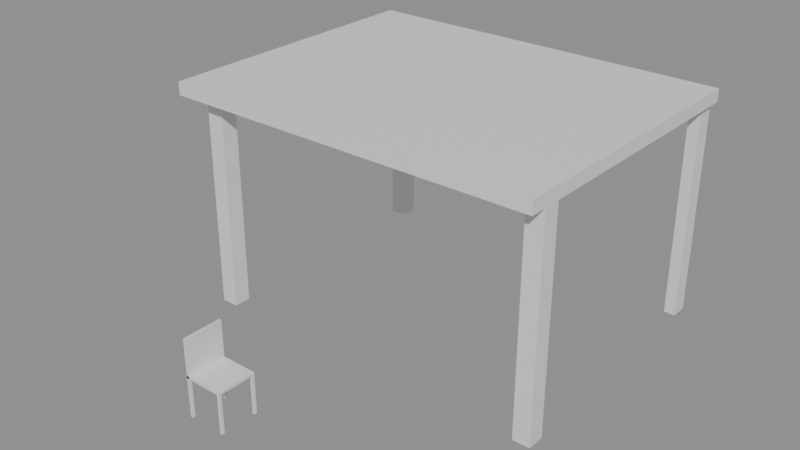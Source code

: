 # Source: e1623_after.blend  (saved by Blender 5.2.44; exported with 4.5.12 LTS)
import bpy
from mathutils import Matrix  # noqa: F401  (used for matrix-valued properties, if any)

bpy.ops.wm.read_factory_settings(use_empty=True)
scene = bpy.context.scene
scene.name = 'Scene'

# ---- materials (node trees are filled in below, after node groups)
mat_madera_roble = bpy.data.materials.new('Madera_Roble')
mat_madera = bpy.data.materials.new('Madera')

# ---- material node trees
mat_madera_roble.use_nodes = True; mat_madera_roble.node_tree.nodes.clear()
_N = mat_madera_roble.node_tree.nodes; _L = mat_madera_roble.node_tree.links
n0 = _N.new('ShaderNodeBsdfPrincipled'); n0.name = 'Principled BSDF'; n0.location = (-200, 100)
n0.inputs[3].default_value = 1.45
n0.inputs[10].default_value = 0.005
n1 = _N.new('ShaderNodeOutputMaterial'); n1.name = 'Material Output'; n1.location = (200, 100)
_L.new(n0.outputs[0], n1.inputs[0])
n1.is_active_output = True
mat_madera.use_nodes = True; mat_madera.node_tree.nodes.clear()
_N = mat_madera.node_tree.nodes; _L = mat_madera.node_tree.links
n0 = _N.new('ShaderNodeBsdfPrincipled'); n0.name = 'Principled BSDF'; n0.location = (-200, 100)
n0.inputs[3].default_value = 1.45
n0.inputs[10].default_value = 0.005
n1 = _N.new('ShaderNodeOutputMaterial'); n1.name = 'Material Output'; n1.location = (200, 100)
_L.new(n0.outputs[0], n1.inputs[0])
n1.is_active_output = True

# ---- meshes
me_columna_ne_cuerpo_mesh = bpy.data.meshes.new('Columna_NE_Cuerpo_mesh')
me_columna_ne_cuerpo_mesh.from_pydata([(0.0, 0.0, 0.0), (0.13, 0.0, 0.0), (0.13, 0.2, 0.0), (0.0, 0.2, 0.0), (0.0, 0.0, 2.5), (0.13, 0.0, 2.5), (0.13, 0.2, 2.5), (0.0, 0.2, 2.5)], [], [(0, 1, 2, 3), (4, 5, 6, 7), (0, 1, 5, 4), (1, 2, 6, 5), (2, 3, 7, 6), (3, 0, 4, 7)])
me_columna_ne_cuerpo_mesh.materials.append(mat_madera_roble)
me_columna_ne_cuerpo_mesh.update()
me_columna_no_cuerpo_mesh = bpy.data.meshes.new('Columna_NO_Cuerpo_mesh')
me_columna_no_cuerpo_mesh.from_pydata([(0.0, 0.0, 0.0), (0.2, 0.0, 0.0), (0.2, 0.2, 0.0), (0.0, 0.2, 0.0), (0.0, 0.0, 2.5), (0.2, 0.0, 2.5), (0.2, 0.2, 2.5), (0.0, 0.2, 2.5)], [], [(0, 1, 2, 3), (4, 5, 6, 7), (0, 1, 5, 4), (1, 2, 6, 5), (2, 3, 7, 6), (3, 0, 4, 7)])
me_columna_no_cuerpo_mesh.materials.append(mat_madera_roble)
me_columna_no_cuerpo_mesh.update()
me_columna_se_cuerpo_mesh = bpy.data.meshes.new('Columna_SE_Cuerpo_mesh')
me_columna_se_cuerpo_mesh.from_pydata([(0.0, 0.0, 0.0), (0.2, 0.0, 0.0), (0.2, 0.2, 0.0), (0.0, 0.2, 0.0), (0.0, 0.0, 2.5), (0.2, 0.0, 2.5), (0.2, 0.2, 2.5), (0.0, 0.2, 2.5)], [], [(0, 1, 2, 3), (4, 5, 6, 7), (0, 1, 5, 4), (1, 2, 6, 5), (2, 3, 7, 6), (3, 0, 4, 7)])
me_columna_se_cuerpo_mesh.materials.append(mat_madera_roble)
me_columna_se_cuerpo_mesh.update()
me_columna_so_cuerpo_mesh = bpy.data.meshes.new('Columna_SO_Cuerpo_mesh')
me_columna_so_cuerpo_mesh.from_pydata([(0.0, 0.0, 0.0), (0.2, 0.0, 0.0), (0.2, 0.2, 0.0), (0.0, 0.2, 0.0), (0.0, 0.0, 2.5), (0.2, 0.0, 2.5), (0.2, 0.2, 2.5), (0.0, 0.2, 2.5)], [], [(0, 1, 2, 3), (4, 5, 6, 7), (0, 1, 5, 4), (1, 2, 6, 5), (2, 3, 7, 6), (3, 0, 4, 7)])
me_columna_so_cuerpo_mesh.materials.append(mat_madera_roble)
me_columna_so_cuerpo_mesh.update()
me_techo_pergola_cuerpo_mesh = bpy.data.meshes.new('Techo_Pergola_Cuerpo_mesh')
me_techo_pergola_cuerpo_mesh.from_pydata([(0.0, 0.0, 2.5), (4.4, 0.0, 2.5), (4.4, 3.4, 2.5), (0.0, 3.4, 2.5), (0.0, 0.0, 2.65), (4.4, 0.0, 2.65), (4.4, 3.4, 2.65), (0.0, 3.4, 2.65)], [], [(0, 1, 2, 3), (4, 5, 6, 7), (0, 1, 5, 4), (1, 2, 6, 5), (2, 3, 7, 6), (3, 0, 4, 7)])
me_techo_pergola_cuerpo_mesh.materials.append(mat_madera_roble)
me_techo_pergola_cuerpo_mesh.update()
me_silla_nuevo_pata_mesh = bpy.data.meshes.new('Silla_Nuevo_Pata_mesh')
me_silla_nuevo_pata_mesh.from_pydata([(0.0, 0.0, 0.0), (0.03, 0.0, 0.0), (0.03, 0.03, 0.0), (0.0, 0.03, 0.0), (0.0, 0.0, 0.45), (0.03, 0.0, 0.45), (0.03, 0.03, 0.45), (0.0, 0.03, 0.45)], [], [(0, 1, 2, 3), (4, 5, 6, 7), (0, 1, 5, 4), (1, 2, 6, 5), (2, 3, 7, 6), (3, 0, 4, 7)])
me_silla_nuevo_pata_mesh.materials.append(mat_madera)
me_silla_nuevo_pata_mesh.update()
me_silla_nuevo_pata_mesh_001 = bpy.data.meshes.new('Silla_Nuevo_Pata_mesh.001')
me_silla_nuevo_pata_mesh_001.from_pydata([(0.0, 0.0, 0.0), (0.03, 0.0, 0.0), (0.03, 0.03, 0.0), (0.0, 0.03, 0.0), (0.0, 0.0, 0.45), (0.03, 0.0, 0.45), (0.03, 0.03, 0.45), (0.0, 0.03, 0.45)], [], [(0, 1, 2, 3), (4, 5, 6, 7), (0, 1, 5, 4), (1, 2, 6, 5), (2, 3, 7, 6), (3, 0, 4, 7)])
me_silla_nuevo_pata_mesh_001.materials.append(mat_madera)
me_silla_nuevo_pata_mesh_001.update()
me_silla_nuevo_pata_mesh_002 = bpy.data.meshes.new('Silla_Nuevo_Pata_mesh.002')
me_silla_nuevo_pata_mesh_002.from_pydata([(0.0, 0.0, 0.0), (0.03, 0.0, 0.0), (0.03, 0.03, 0.0), (0.0, 0.03, 0.0), (0.0, 0.0, 0.45), (0.03, 0.0, 0.45), (0.03, 0.03, 0.45), (0.0, 0.03, 0.45)], [], [(0, 1, 2, 3), (4, 5, 6, 7), (0, 1, 5, 4), (1, 2, 6, 5), (2, 3, 7, 6), (3, 0, 4, 7)])
me_silla_nuevo_pata_mesh_002.materials.append(mat_madera)
me_silla_nuevo_pata_mesh_002.update()
me_silla_nuevo_pata_mesh_003 = bpy.data.meshes.new('Silla_Nuevo_Pata_mesh.003')
me_silla_nuevo_pata_mesh_003.from_pydata([(0.0, 0.0, 0.0), (0.03, 0.0, 0.0), (0.03, 0.03, 0.0), (0.0, 0.03, 0.0), (0.0, 0.0, 0.45), (0.03, 0.0, 0.45), (0.03, 0.03, 0.45), (0.0, 0.03, 0.45)], [], [(0, 1, 2, 3), (4, 5, 6, 7), (0, 1, 5, 4), (1, 2, 6, 5), (2, 3, 7, 6), (3, 0, 4, 7)])
me_silla_nuevo_pata_mesh_003.materials.append(mat_madera)
me_silla_nuevo_pata_mesh_003.update()
me_silla_nuevo_asiento_mesh = bpy.data.meshes.new('Silla_Nuevo_Asiento_mesh')
me_silla_nuevo_asiento_mesh.from_pydata([(0.0, 0.0, 0.0), (0.45, 0.0, 0.0), (0.45, 0.45, 0.0), (0.0, 0.45, 0.0), (0.0, 0.0, 0.03), (0.45, 0.0, 0.03), (0.45, 0.45, 0.03), (0.0, 0.45, 0.03)], [], [(0, 1, 2, 3), (4, 5, 6, 7), (0, 1, 5, 4), (1, 2, 6, 5), (2, 3, 7, 6), (3, 0, 4, 7)])
me_silla_nuevo_asiento_mesh.materials.append(mat_madera)
me_silla_nuevo_asiento_mesh.update()
me_silla_nuevo_respaldo_mesh = bpy.data.meshes.new('Silla_Nuevo_Respaldo_mesh')
me_silla_nuevo_respaldo_mesh.from_pydata([(0.0, 0.0, 0.0), (0.03, 0.0, 0.0), (0.03, 0.45, 0.0), (0.0, 0.45, 0.0), (0.0, 0.0, 0.45), (0.03, 0.0, 0.45), (0.03, 0.45, 0.45), (0.0, 0.45, 0.45)], [], [(0, 1, 2, 3), (4, 5, 6, 7), (0, 1, 5, 4), (1, 2, 6, 5), (2, 3, 7, 6), (3, 0, 4, 7)])
me_silla_nuevo_respaldo_mesh.materials.append(mat_madera)
me_silla_nuevo_respaldo_mesh.update()

# ---- objects
ob_columna_ne = bpy.data.objects.new('Columna_NE', None)
ob_columna_ne_cuerpo = bpy.data.objects.new('Columna_NE_Cuerpo', me_columna_ne_cuerpo_mesh)
ob_columna_no = bpy.data.objects.new('Columna_NO', None)
ob_columna_no_cuerpo = bpy.data.objects.new('Columna_NO_Cuerpo', me_columna_no_cuerpo_mesh)
ob_columna_se = bpy.data.objects.new('Columna_SE', None)
ob_columna_se_cuerpo = bpy.data.objects.new('Columna_SE_Cuerpo', me_columna_se_cuerpo_mesh)
ob_columna_so = bpy.data.objects.new('Columna_SO', None)
ob_columna_so_cuerpo = bpy.data.objects.new('Columna_SO_Cuerpo', me_columna_so_cuerpo_mesh)
ob_techo_pergola_cuerpo = bpy.data.objects.new('Techo_Pergola_Cuerpo', me_techo_pergola_cuerpo_mesh)
ob_techo_pergola = bpy.data.objects.new('Techo_Pergola', None)
ob_silla_nuevo = bpy.data.objects.new('Silla_Nuevo', None)
ob_silla_nuevo_pata = bpy.data.objects.new('Silla_Nuevo_Pata', me_silla_nuevo_pata_mesh)
ob_silla_nuevo_pata_001 = bpy.data.objects.new('Silla_Nuevo_Pata.001', me_silla_nuevo_pata_mesh_001)
ob_silla_nuevo_pata_002 = bpy.data.objects.new('Silla_Nuevo_Pata.002', me_silla_nuevo_pata_mesh_002)
ob_silla_nuevo_pata_003 = bpy.data.objects.new('Silla_Nuevo_Pata.003', me_silla_nuevo_pata_mesh_003)
ob_silla_nuevo_asiento = bpy.data.objects.new('Silla_Nuevo_Asiento', me_silla_nuevo_asiento_mesh)
ob_silla_nuevo_respaldo = bpy.data.objects.new('Silla_Nuevo_Respaldo', me_silla_nuevo_respaldo_mesh)

# ---- transforms, parenting, visibility, modifiers, constraints
ob_columna_ne.location = (4.0, 3.0, 0.0)
ob_columna_ne.empty_display_type = 'ARROWS'
ob_columna_ne_cuerpo.parent = ob_columna_ne
ob_columna_ne_cuerpo.location = (0.0, 0.0, 0.0)
ob_columna_no.location = (0.0, 3.0, 0.0)
ob_columna_no.empty_display_type = 'ARROWS'
ob_columna_no_cuerpo.parent = ob_columna_no
ob_columna_no_cuerpo.location = (0.0, 0.0, 0.0)
ob_columna_se.location = (4.0, 0.0, 0.0)
ob_columna_se.empty_display_type = 'ARROWS'
ob_columna_se_cuerpo.parent = ob_columna_se
ob_columna_se_cuerpo.location = (0.0, 0.0, 0.0)
ob_columna_so.location = (0.0, 0.0, 0.0)
ob_columna_so.empty_display_type = 'ARROWS'
ob_columna_so_cuerpo.parent = ob_columna_so
ob_columna_so_cuerpo.location = (0.0, 0.0, 0.0)
ob_techo_pergola_cuerpo.parent = ob_techo_pergola
ob_techo_pergola_cuerpo.location = (-0.2, -0.2, 0.0)
ob_techo_pergola.location = (0.0, 0.0, 0.0)
ob_techo_pergola.empty_display_type = 'ARROWS'
ob_silla_nuevo.location = (1.4, -1.7, 0.0)
ob_silla_nuevo.empty_display_type = 'ARROWS'
ob_silla_nuevo_pata.parent = ob_silla_nuevo
ob_silla_nuevo_pata.location = (0.0, 0.0, 0.0)
ob_silla_nuevo_pata_001.parent = ob_silla_nuevo
ob_silla_nuevo_pata_001.location = (0.0, 0.42, 0.0)
ob_silla_nuevo_pata_002.parent = ob_silla_nuevo
ob_silla_nuevo_pata_002.location = (0.42, 0.0, 0.0)
ob_silla_nuevo_pata_003.parent = ob_silla_nuevo
ob_silla_nuevo_pata_003.location = (0.42, 0.42, 0.0)
ob_silla_nuevo_asiento.parent = ob_silla_nuevo
ob_silla_nuevo_asiento.location = (0.0, 0.0, 0.45)
ob_silla_nuevo_respaldo.parent = ob_silla_nuevo
ob_silla_nuevo_respaldo.location = (0.0, 0.0, 0.45)

# ---- collection membership
scene.collection.objects.link(ob_columna_ne)
scene.collection.objects.link(ob_columna_ne_cuerpo)
scene.collection.objects.link(ob_columna_no)
scene.collection.objects.link(ob_columna_no_cuerpo)
scene.collection.objects.link(ob_columna_se)
scene.collection.objects.link(ob_columna_se_cuerpo)
scene.collection.objects.link(ob_columna_so)
scene.collection.objects.link(ob_columna_so_cuerpo)
scene.collection.objects.link(ob_techo_pergola_cuerpo)
scene.collection.objects.link(ob_techo_pergola)
scene.collection.objects.link(ob_silla_nuevo)
scene.collection.objects.link(ob_silla_nuevo_pata)
scene.collection.objects.link(ob_silla_nuevo_pata_001)
scene.collection.objects.link(ob_silla_nuevo_pata_002)
scene.collection.objects.link(ob_silla_nuevo_pata_003)
scene.collection.objects.link(ob_silla_nuevo_asiento)
scene.collection.objects.link(ob_silla_nuevo_respaldo)

# ---- scene / render settings (as saved in the file)
scene.frame_start = 1; scene.frame_end = 250; scene.frame_set(1)
scene.render.engine = 'BLENDER_EEVEE_NEXT'
scene.render.bake_bias = 0.0
scene.render.bake_samples = 0
scene.render.compositor_device = 'GPU'
scene.eevee.use_volume_custom_range = False
scene.eevee.fast_gi_thickness_near = 0.1
scene.eevee.fast_gi_thickness_far = 0.0
scene.eevee.ray_tracing_options.screen_trace_thickness = 0.1
bpy.context.view_layer.update()

# ---- added for rendering (the .blend has no active camera and no usable light): camera, sun + grey world if the file has none
cam_auto = bpy.data.cameras.new('AutoCamera')
cam_auto.lens = 50.0
cam_auto.sensor_width = 36.0
cam_auto.clip_end = 1000.0
ob_auto_camera = bpy.data.objects.new('AutoCamera', cam_auto)
scene.collection.objects.link(ob_auto_camera)
ob_auto_camera.location = (8.56796, -7.13155, 6.57936)
ob_auto_camera.rotation_euler = (1.09748, -7.21219e-08, 0.694738)
scene.camera = ob_auto_camera
light_auto_sun = bpy.data.lights.new('AutoSun', 'SUN')
light_auto_sun.energy = 3.0
light_auto_sun.angle = 0.0523599
ob_auto_sun = bpy.data.objects.new('AutoSun', light_auto_sun)
scene.collection.objects.link(ob_auto_sun)
ob_auto_sun.rotation_euler = (0.872665, 0.174533, 0.523599)
if scene.world is None:
    world_auto = bpy.data.worlds.new('AutoWorld')
    world_auto.color = (0.3, 0.3, 0.3)
    scene.world = world_auto
bpy.context.view_layer.update()
